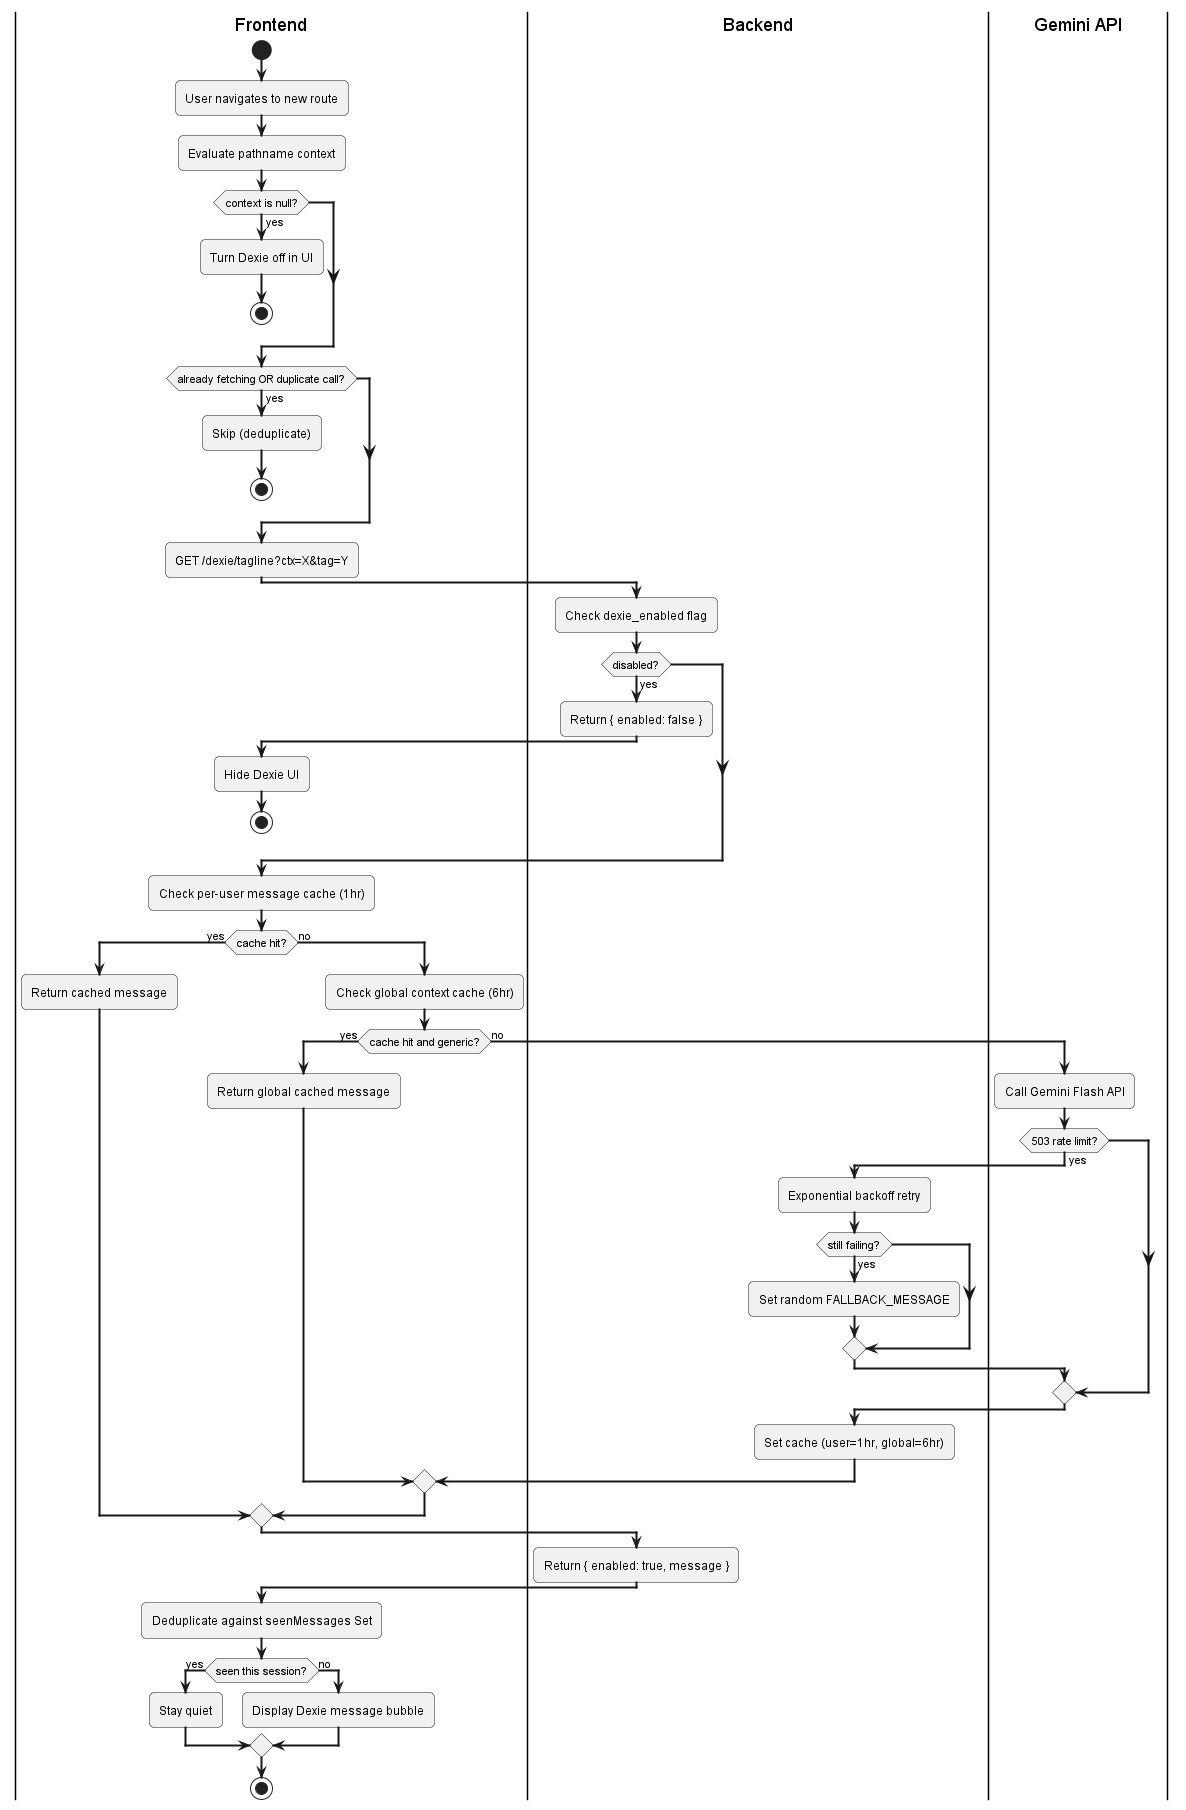

The diagram above was rendered by PlantUML. Its source (embedded in the PNG):
@startuml
skinparam activityArrowThickness 2
skinparam roundcorner 10

|Frontend|
start
:User navigates to new route;
:Evaluate pathname context;
if (context is null?) then (yes)
  :Turn Dexie off in UI;
  stop
endif

if (already fetching OR duplicate call?) then (yes)
  :Skip (deduplicate);
  stop
endif

:GET /dexie/tagline?ctx=X&tag=Y;

|Backend|
:Check dexie_enabled flag;
if (disabled?) then (yes)
  :Return { enabled: false };
  |Frontend|
  :Hide Dexie UI;
  stop
endif

:Check per-user message cache (1hr);
if (cache hit?) then (yes)
  :Return cached message;
else (no)
  :Check global context cache (6hr);
  if (cache hit and generic?) then (yes)
    :Return global cached message;
  else (no)
    |Gemini API|
    :Call Gemini Flash API;
    if (503 rate limit?) then (yes)
      |Backend|
      :Exponential backoff retry;
      if (still failing?) then (yes)
        :Set random FALLBACK_MESSAGE;
      endif
    endif
    
    |Backend|
    :Set cache (user=1hr, global=6hr);
  endif
endif

|Backend|
:Return { enabled: true, message };

|Frontend|
:Deduplicate against seenMessages Set;
if (seen this session?) then (yes)
  :Stay quiet;
else (no)
  :Display Dexie message bubble;
endif
stop
@enduml